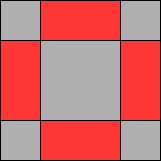

The diagram above was exported from draw.io. Its source (the exported page's mxGraphModel, read from the mxfile embedded in the PNG):
<mxGraphModel dx="815" dy="481" grid="1" gridSize="10" guides="1" tooltips="1" connect="1" arrows="1" fold="1" page="1" pageScale="1" pageWidth="827" pageHeight="1169" math="0" shadow="0">
  <root>
    <mxCell id="0" />
    <mxCell id="1" parent="0" />
    <mxCell id="2" value="" style="rounded=0;whiteSpace=wrap;html=1;gradientColor=none;strokeColor=default;fillStyle=solid;fillColor=#AFAFAF;" vertex="1" parent="1">
      <mxGeometry x="40" y="40" width="160" height="160" as="geometry" />
    </mxCell>
    <mxCell id="3" value="" style="rounded=0;whiteSpace=wrap;html=1;fillColor=#FF3636;" vertex="1" parent="1">
      <mxGeometry x="40" y="80" width="40" height="80" as="geometry" />
    </mxCell>
    <mxCell id="4" value="" style="rounded=0;whiteSpace=wrap;html=1;fillColor=#FF3636;" vertex="1" parent="1">
      <mxGeometry x="160" y="80" width="40" height="80" as="geometry" />
    </mxCell>
    <mxCell id="5" value="" style="rounded=0;whiteSpace=wrap;html=1;fillColor=#FF3636;" vertex="1" parent="1">
      <mxGeometry x="80" y="40" width="80" height="40" as="geometry" />
    </mxCell>
    <mxCell id="6" value="" style="rounded=0;whiteSpace=wrap;html=1;fillColor=#FF3636;" vertex="1" parent="1">
      <mxGeometry x="80" y="160" width="80" height="40" as="geometry" />
    </mxCell>
  </root>
</mxGraphModel>